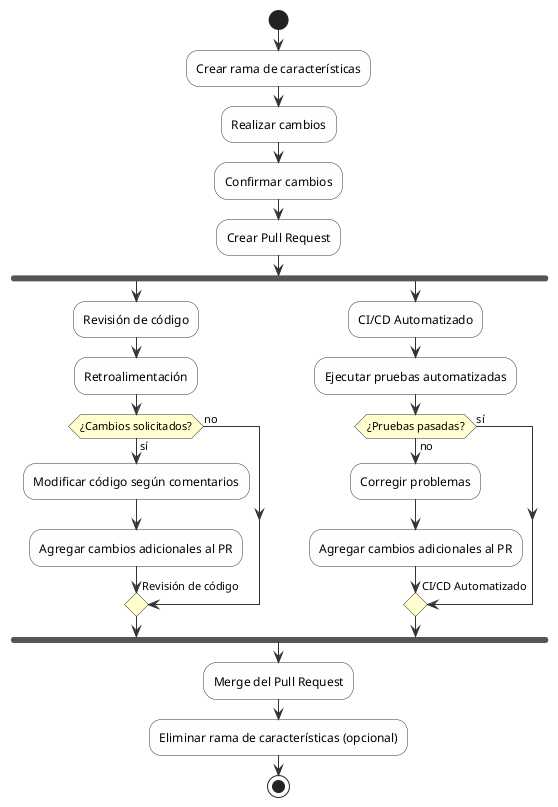

The diagram above was rendered by PlantUML. Its source (embedded in the PNG):
@startuml
skinparam activityBackgroundColor #FEFEFE
skinparam activityBorderColor #333333
skinparam activityDiamondBackgroundColor #FEFECE
skinparam activityDiamondBorderColor #333333
skinparam arrowColor #333333

start

:Crear rama de características;
:Realizar cambios;
:Confirmar cambios;
:Crear Pull Request;

fork
  :Revisión de código;
  :Retroalimentación;
  if (¿Cambios solicitados?) then (sí)
    :Modificar código según comentarios;
    :Agregar cambios adicionales al PR;
    -> Revisión de código;
  else (no)
  endif
fork again
  :CI/CD Automatizado;
  :Ejecutar pruebas automatizadas;
  if (¿Pruebas pasadas?) then (sí)
  else (no)
    :Corregir problemas;
    :Agregar cambios adicionales al PR;
    -> CI/CD Automatizado;
  endif
end fork

:Merge del Pull Request;
:Eliminar rama de características (opcional);

stop

@enduml